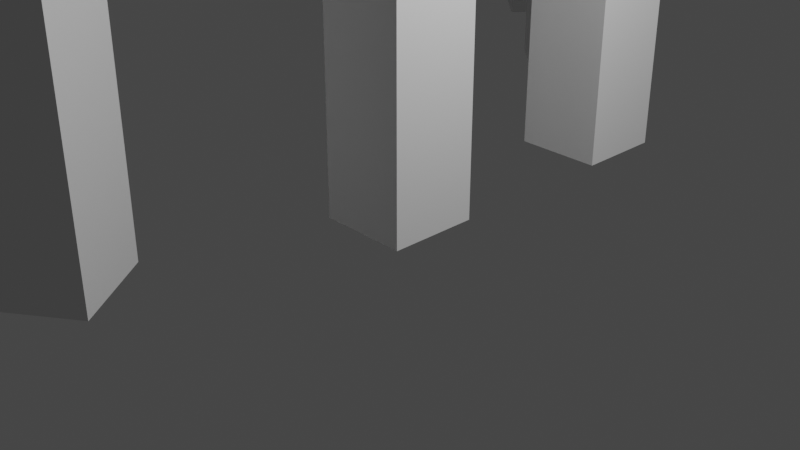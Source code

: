 # Source: Medium_Stone_Henge.blend  (saved by Blender 2.91.10; exported with 4.5.12 LTS)
import bpy
from mathutils import Matrix  # noqa: F401  (used for matrix-valued properties, if any)

bpy.ops.wm.read_factory_settings(use_empty=True)
scene = bpy.context.scene
scene.name = 'Scene'

# ---- collections
col_collection = bpy.data.collections.new('Collection'); scene.collection.children.link(col_collection)

# ---- world
world_world = bpy.data.worlds.new('World'); scene.world = world_world
world_world.use_nodes = True; world_world.node_tree.nodes.clear()
_N = world_world.node_tree.nodes; _L = world_world.node_tree.links
n0 = _N.new('ShaderNodeOutputWorld'); n0.name = 'World Output'; n0.location = (300, 300)
n1 = _N.new('ShaderNodeBackground'); n1.name = 'Background'; n1.location = (10, 300)
n1.inputs[0].default_value = (0.05088, 0.05088, 0.05088, 1.0)
_L.new(n1.outputs[0], n0.inputs[0])
n0.is_active_output = True
world_world.color = (0.05088, 0.05088, 0.05088)
world_world.use_sun_shadow = False
world_world.sun_shadow_jitter_overblur = 0.0

# ---- cameras
cam_camera = bpy.data.cameras.new('Camera')
cam_camera.clip_end = 100.0
cam_camera.ortho_scale = 7.314

# ---- lights
light_light = bpy.data.lights.new('Light', 'POINT')
light_light.transmission_factor = 0.0
light_light.energy = 1000.0
light_light.shadow_soft_size = 0.1
light_light.shadow_maximum_resolution = 0.006
light_light.use_absolute_resolution = True

# ---- meshes
me_cube_001 = bpy.data.meshes.new('Cube.001')
me_cube_001.from_pydata([(-0.5, -0.5, -2.0), (-0.5, -0.5, 2.0), (-0.5, 0.5, -2.0), (-0.5, 0.5, 2.0), (0.5, -0.5, -2.0), (0.5, -0.5, 2.0), (0.5, 0.5, -2.0), (0.5, 0.5, 2.0)], [], [(0, 1, 3, 2), (2, 3, 7, 6), (6, 7, 5, 4), (4, 5, 1, 0), (2, 6, 4, 0), (7, 3, 1, 5)])
_uv = me_cube_001.uv_layers.new(name='UVMap')
_uv.uv.foreach_set('vector', [0.375, 0.0, 0.625, 0.0, 0.625, 0.25, 0.375, 0.25, 0.375, 0.25, 0.625, 0.25, 0.625, 0.5, 0.375, 0.5, 0.375, 0.5, 0.625, 0.5, 0.625, 0.75, 0.375, 0.75, 0.375, 0.75, 0.625, 0.75, 0.625, 1.0, 0.375, 1.0, 0.125, 0.5, 0.375, 0.5, 0.375, 0.75, 0.125, 0.75, 0.625, 0.5, 0.875, 0.5, 0.875, 0.75, 0.625, 0.75])
me_cube_001.use_remesh_fix_poles = True
me_cube_001.use_remesh_preserve_attributes = False
me_cube_001.use_mirror_vertex_groups = False
me_cube_001.update()
me_cube_003 = bpy.data.meshes.new('Cube.003')
me_cube_003.from_pydata([(-0.5, -0.5, -2.0), (-0.5, -0.5, 2.0), (-0.5, 0.5, -2.0), (-0.5, 0.5, 2.0), (0.5, -0.5, -2.0), (0.5, -0.5, 2.0), (0.5, 0.5, -2.0), (0.5, 0.5, 2.0)], [], [(0, 1, 3, 2), (2, 3, 7, 6), (6, 7, 5, 4), (4, 5, 1, 0), (2, 6, 4, 0), (7, 3, 1, 5)])
_uv = me_cube_003.uv_layers.new(name='UVMap')
_uv.uv.foreach_set('vector', [0.375, 0.0, 0.625, 0.0, 0.625, 0.25, 0.375, 0.25, 0.375, 0.25, 0.625, 0.25, 0.625, 0.5, 0.375, 0.5, 0.375, 0.5, 0.625, 0.5, 0.625, 0.75, 0.375, 0.75, 0.375, 0.75, 0.625, 0.75, 0.625, 1.0, 0.375, 1.0, 0.125, 0.5, 0.375, 0.5, 0.375, 0.75, 0.125, 0.75, 0.625, 0.5, 0.875, 0.5, 0.875, 0.75, 0.625, 0.75])
me_cube_003.use_remesh_fix_poles = True
me_cube_003.use_remesh_preserve_attributes = False
me_cube_003.use_mirror_vertex_groups = False
me_cube_003.update()
me_cube_004 = bpy.data.meshes.new('Cube.004')
me_cube_004.from_pydata([(-0.5, 2.0, -0.5), (-0.5, -2.0, -0.5), (-0.5, 2.0, 0.5), (-0.5, -2.0, 0.5), (0.5, 2.0, -0.5), (0.5, -2.0, -0.5), (0.5, 2.0, 0.5), (0.5, -2.0, 0.5)], [], [(0, 1, 3, 2), (2, 3, 7, 6), (6, 7, 5, 4), (4, 5, 1, 0), (2, 6, 4, 0), (7, 3, 1, 5)])
_uv = me_cube_004.uv_layers.new(name='UVMap')
_uv.uv.foreach_set('vector', [0.375, 0.0, 0.625, 0.0, 0.625, 0.25, 0.375, 0.25, 0.375, 0.25, 0.625, 0.25, 0.625, 0.5, 0.375, 0.5, 0.375, 0.5, 0.625, 0.5, 0.625, 0.75, 0.375, 0.75, 0.375, 0.75, 0.625, 0.75, 0.625, 1.0, 0.375, 1.0, 0.125, 0.5, 0.375, 0.5, 0.375, 0.75, 0.125, 0.75, 0.625, 0.5, 0.875, 0.5, 0.875, 0.75, 0.625, 0.75])
me_cube_004.use_remesh_fix_poles = True
me_cube_004.use_remesh_preserve_attributes = False
me_cube_004.use_mirror_vertex_groups = False
me_cube_004.update()
me_cube_005 = bpy.data.meshes.new('Cube.005')
me_cube_005.from_pydata([(-0.5, -0.5, -2.0), (-0.5, -0.5, 2.0), (-0.5, 0.5, -2.0), (-0.5, 0.5, 2.0), (0.5, -0.5, -2.0), (0.5, -0.5, 2.0), (0.5, 0.5, -2.0), (0.5, 0.5, 2.0)], [], [(0, 1, 3, 2), (2, 3, 7, 6), (6, 7, 5, 4), (4, 5, 1, 0), (2, 6, 4, 0), (7, 3, 1, 5)])
_uv = me_cube_005.uv_layers.new(name='UVMap')
_uv.uv.foreach_set('vector', [0.375, 0.0, 0.625, 0.0, 0.625, 0.25, 0.375, 0.25, 0.375, 0.25, 0.625, 0.25, 0.625, 0.5, 0.375, 0.5, 0.375, 0.5, 0.625, 0.5, 0.625, 0.75, 0.375, 0.75, 0.375, 0.75, 0.625, 0.75, 0.625, 1.0, 0.375, 1.0, 0.125, 0.5, 0.375, 0.5, 0.375, 0.75, 0.125, 0.75, 0.625, 0.5, 0.875, 0.5, 0.875, 0.75, 0.625, 0.75])
me_cube_005.use_remesh_fix_poles = True
me_cube_005.use_remesh_preserve_attributes = False
me_cube_005.use_mirror_vertex_groups = False
me_cube_005.update()
me_cube_006 = bpy.data.meshes.new('Cube.006')
me_cube_006.from_pydata([(-0.5, -0.5, -2.0), (-0.5, -0.5, 2.0), (-0.5, 0.5, -2.0), (-0.5, 0.5, 2.0), (0.5, -0.5, -2.0), (0.5, -0.5, 2.0), (0.5, 0.5, -2.0), (0.5, 0.5, 2.0)], [], [(0, 1, 3, 2), (2, 3, 7, 6), (6, 7, 5, 4), (4, 5, 1, 0), (2, 6, 4, 0), (7, 3, 1, 5)])
_uv = me_cube_006.uv_layers.new(name='UVMap')
_uv.uv.foreach_set('vector', [0.375, 0.0, 0.625, 0.0, 0.625, 0.25, 0.375, 0.25, 0.375, 0.25, 0.625, 0.25, 0.625, 0.5, 0.375, 0.5, 0.375, 0.5, 0.625, 0.5, 0.625, 0.75, 0.375, 0.75, 0.375, 0.75, 0.625, 0.75, 0.625, 1.0, 0.375, 1.0, 0.125, 0.5, 0.375, 0.5, 0.375, 0.75, 0.125, 0.75, 0.625, 0.5, 0.875, 0.5, 0.875, 0.75, 0.625, 0.75])
me_cube_006.use_remesh_fix_poles = True
me_cube_006.use_remesh_preserve_attributes = False
me_cube_006.use_mirror_vertex_groups = False
me_cube_006.update()
me_cube_007 = bpy.data.meshes.new('Cube.007')
me_cube_007.from_pydata([(-0.5, 2.0, -0.5), (-0.5, -2.0, -0.5), (-0.5, 2.0, 0.5), (-0.5, -2.0, 0.5), (0.5, 2.0, -0.5), (0.5, -2.0, -0.5), (0.5, 2.0, 0.5), (0.5, -2.0, 0.5)], [], [(0, 1, 3, 2), (2, 3, 7, 6), (6, 7, 5, 4), (4, 5, 1, 0), (2, 6, 4, 0), (7, 3, 1, 5)])
_uv = me_cube_007.uv_layers.new(name='UVMap')
_uv.uv.foreach_set('vector', [0.375, 0.0, 0.625, 0.0, 0.625, 0.25, 0.375, 0.25, 0.375, 0.25, 0.625, 0.25, 0.625, 0.5, 0.375, 0.5, 0.375, 0.5, 0.625, 0.5, 0.625, 0.75, 0.375, 0.75, 0.375, 0.75, 0.625, 0.75, 0.625, 1.0, 0.375, 1.0, 0.125, 0.5, 0.375, 0.5, 0.375, 0.75, 0.125, 0.75, 0.625, 0.5, 0.875, 0.5, 0.875, 0.75, 0.625, 0.75])
me_cube_007.use_remesh_fix_poles = True
me_cube_007.use_remesh_preserve_attributes = False
me_cube_007.use_mirror_vertex_groups = False
me_cube_007.update()
me_cube_008 = bpy.data.meshes.new('Cube.008')
me_cube_008.from_pydata([(-0.5, -0.5, -2.0), (-0.5, -0.5, 2.0), (-0.5, 0.5, -2.0), (-0.5, 0.5, 2.0), (0.5, -0.5, -2.0), (0.5, -0.5, 2.0), (0.5, 0.5, -2.0), (0.5, 0.5, 2.0)], [], [(0, 1, 3, 2), (2, 3, 7, 6), (6, 7, 5, 4), (4, 5, 1, 0), (2, 6, 4, 0), (7, 3, 1, 5)])
_uv = me_cube_008.uv_layers.new(name='UVMap')
_uv.uv.foreach_set('vector', [0.375, 0.0, 0.625, 0.0, 0.625, 0.25, 0.375, 0.25, 0.375, 0.25, 0.625, 0.25, 0.625, 0.5, 0.375, 0.5, 0.375, 0.5, 0.625, 0.5, 0.625, 0.75, 0.375, 0.75, 0.375, 0.75, 0.625, 0.75, 0.625, 1.0, 0.375, 1.0, 0.125, 0.5, 0.375, 0.5, 0.375, 0.75, 0.125, 0.75, 0.625, 0.5, 0.875, 0.5, 0.875, 0.75, 0.625, 0.75])
me_cube_008.use_remesh_fix_poles = True
me_cube_008.use_remesh_preserve_attributes = False
me_cube_008.use_mirror_vertex_groups = False
me_cube_008.update()
me_cube_009 = bpy.data.meshes.new('Cube.009')
me_cube_009.from_pydata([(-0.5, -0.5, -2.0), (-0.5, -0.5, 2.0), (-0.5, 0.5, -2.0), (-0.5, 0.5, 2.0), (0.5, -0.5, -2.0), (0.5, -0.5, 2.0), (0.5, 0.5, -2.0), (0.5, 0.5, 2.0)], [], [(0, 1, 3, 2), (2, 3, 7, 6), (6, 7, 5, 4), (4, 5, 1, 0), (2, 6, 4, 0), (7, 3, 1, 5)])
_uv = me_cube_009.uv_layers.new(name='UVMap')
_uv.uv.foreach_set('vector', [0.375, 0.0, 0.625, 0.0, 0.625, 0.25, 0.375, 0.25, 0.375, 0.25, 0.625, 0.25, 0.625, 0.5, 0.375, 0.5, 0.375, 0.5, 0.625, 0.5, 0.625, 0.75, 0.375, 0.75, 0.375, 0.75, 0.625, 0.75, 0.625, 1.0, 0.375, 1.0, 0.125, 0.5, 0.375, 0.5, 0.375, 0.75, 0.125, 0.75, 0.625, 0.5, 0.875, 0.5, 0.875, 0.75, 0.625, 0.75])
me_cube_009.use_remesh_fix_poles = True
me_cube_009.use_remesh_preserve_attributes = False
me_cube_009.use_mirror_vertex_groups = False
me_cube_009.update()
me_cube_010 = bpy.data.meshes.new('Cube.010')
me_cube_010.from_pydata([(-0.5, 2.0, -0.5), (-0.5, -2.0, -0.5), (-0.5, 2.0, 0.5), (-0.5, -2.0, 0.5), (0.5, 2.0, -0.5), (0.5, -2.0, -0.5), (0.5, 2.0, 0.5), (0.5, -2.0, 0.5)], [], [(0, 1, 3, 2), (2, 3, 7, 6), (6, 7, 5, 4), (4, 5, 1, 0), (2, 6, 4, 0), (7, 3, 1, 5)])
_uv = me_cube_010.uv_layers.new(name='UVMap')
_uv.uv.foreach_set('vector', [0.375, 0.0, 0.625, 0.0, 0.625, 0.25, 0.375, 0.25, 0.375, 0.25, 0.625, 0.25, 0.625, 0.5, 0.375, 0.5, 0.375, 0.5, 0.625, 0.5, 0.625, 0.75, 0.375, 0.75, 0.375, 0.75, 0.625, 0.75, 0.625, 1.0, 0.375, 1.0, 0.125, 0.5, 0.375, 0.5, 0.375, 0.75, 0.125, 0.75, 0.625, 0.5, 0.875, 0.5, 0.875, 0.75, 0.625, 0.75])
me_cube_010.use_remesh_fix_poles = True
me_cube_010.use_remesh_preserve_attributes = False
me_cube_010.use_mirror_vertex_groups = False
me_cube_010.update()
me_cube_011 = bpy.data.meshes.new('Cube.011')
me_cube_011.from_pydata([(-0.5, -0.5, -2.0), (-0.5, -0.5, 2.0), (-0.5, 0.5, -2.0), (-0.5, 0.5, 2.0), (0.5, -0.5, -2.0), (0.5, -0.5, 2.0), (0.5, 0.5, -2.0), (0.5, 0.5, 2.0)], [], [(0, 1, 3, 2), (2, 3, 7, 6), (6, 7, 5, 4), (4, 5, 1, 0), (2, 6, 4, 0), (7, 3, 1, 5)])
_uv = me_cube_011.uv_layers.new(name='UVMap')
_uv.uv.foreach_set('vector', [0.375, 0.0, 0.625, 0.0, 0.625, 0.25, 0.375, 0.25, 0.375, 0.25, 0.625, 0.25, 0.625, 0.5, 0.375, 0.5, 0.375, 0.5, 0.625, 0.5, 0.625, 0.75, 0.375, 0.75, 0.375, 0.75, 0.625, 0.75, 0.625, 1.0, 0.375, 1.0, 0.125, 0.5, 0.375, 0.5, 0.375, 0.75, 0.125, 0.75, 0.625, 0.5, 0.875, 0.5, 0.875, 0.75, 0.625, 0.75])
me_cube_011.use_remesh_fix_poles = True
me_cube_011.use_remesh_preserve_attributes = False
me_cube_011.use_mirror_vertex_groups = False
me_cube_011.update()
me_cube_012 = bpy.data.meshes.new('Cube.012')
me_cube_012.from_pydata([(-0.5, -0.5, -2.0), (-0.5, -0.5, 2.0), (-0.5, 0.5, -2.0), (-0.5, 0.5, 2.0), (0.5, -0.5, -2.0), (0.5, -0.5, 2.0), (0.5, 0.5, -2.0), (0.5, 0.5, 2.0)], [], [(0, 1, 3, 2), (2, 3, 7, 6), (6, 7, 5, 4), (4, 5, 1, 0), (2, 6, 4, 0), (7, 3, 1, 5)])
_uv = me_cube_012.uv_layers.new(name='UVMap')
_uv.uv.foreach_set('vector', [0.375, 0.0, 0.625, 0.0, 0.625, 0.25, 0.375, 0.25, 0.375, 0.25, 0.625, 0.25, 0.625, 0.5, 0.375, 0.5, 0.375, 0.5, 0.625, 0.5, 0.625, 0.75, 0.375, 0.75, 0.375, 0.75, 0.625, 0.75, 0.625, 1.0, 0.375, 1.0, 0.125, 0.5, 0.375, 0.5, 0.375, 0.75, 0.125, 0.75, 0.625, 0.5, 0.875, 0.5, 0.875, 0.75, 0.625, 0.75])
me_cube_012.use_remesh_fix_poles = True
me_cube_012.use_remesh_preserve_attributes = False
me_cube_012.use_mirror_vertex_groups = False
me_cube_012.update()
me_cube_013 = bpy.data.meshes.new('Cube.013')
me_cube_013.from_pydata([(-0.5, 2.0, -0.5), (-0.5, -2.0, -0.5), (-0.5, 2.0, 0.5), (-0.5, -2.0, 0.5), (0.5, 2.0, -0.5), (0.5, -2.0, -0.5), (0.5, 2.0, 0.5), (0.5, -2.0, 0.5)], [], [(0, 1, 3, 2), (2, 3, 7, 6), (6, 7, 5, 4), (4, 5, 1, 0), (2, 6, 4, 0), (7, 3, 1, 5)])
_uv = me_cube_013.uv_layers.new(name='UVMap')
_uv.uv.foreach_set('vector', [0.375, 0.0, 0.625, 0.0, 0.625, 0.25, 0.375, 0.25, 0.375, 0.25, 0.625, 0.25, 0.625, 0.5, 0.375, 0.5, 0.375, 0.5, 0.625, 0.5, 0.625, 0.75, 0.375, 0.75, 0.375, 0.75, 0.625, 0.75, 0.625, 1.0, 0.375, 1.0, 0.125, 0.5, 0.375, 0.5, 0.375, 0.75, 0.125, 0.75, 0.625, 0.5, 0.875, 0.5, 0.875, 0.75, 0.625, 0.75])
me_cube_013.use_remesh_fix_poles = True
me_cube_013.use_remesh_preserve_attributes = False
me_cube_013.use_mirror_vertex_groups = False
me_cube_013.update()
me_cube_014 = bpy.data.meshes.new('Cube.014')
me_cube_014.from_pydata([(-0.5, -0.5, -2.0), (-0.5, -0.5, 2.0), (-0.5, 0.5, -2.0), (-0.5, 0.5, 2.0), (0.5, -0.5, -2.0), (0.5, -0.5, 2.0), (0.5, 0.5, -2.0), (0.5, 0.5, 2.0)], [], [(0, 1, 3, 2), (2, 3, 7, 6), (6, 7, 5, 4), (4, 5, 1, 0), (2, 6, 4, 0), (7, 3, 1, 5)])
_uv = me_cube_014.uv_layers.new(name='UVMap')
_uv.uv.foreach_set('vector', [0.375, 0.0, 0.625, 0.0, 0.625, 0.25, 0.375, 0.25, 0.375, 0.25, 0.625, 0.25, 0.625, 0.5, 0.375, 0.5, 0.375, 0.5, 0.625, 0.5, 0.625, 0.75, 0.375, 0.75, 0.375, 0.75, 0.625, 0.75, 0.625, 1.0, 0.375, 1.0, 0.125, 0.5, 0.375, 0.5, 0.375, 0.75, 0.125, 0.75, 0.625, 0.5, 0.875, 0.5, 0.875, 0.75, 0.625, 0.75])
me_cube_014.use_remesh_fix_poles = True
me_cube_014.use_remesh_preserve_attributes = False
me_cube_014.use_mirror_vertex_groups = False
me_cube_014.update()
me_cube_015 = bpy.data.meshes.new('Cube.015')
me_cube_015.from_pydata([(-0.5, -0.5, -2.0), (-0.5, -0.5, 2.0), (-0.5, 0.5, -2.0), (-0.5, 0.5, 2.0), (0.5, -0.5, -2.0), (0.5, -0.5, 2.0), (0.5, 0.5, -2.0), (0.5, 0.5, 2.0)], [], [(0, 1, 3, 2), (2, 3, 7, 6), (6, 7, 5, 4), (4, 5, 1, 0), (2, 6, 4, 0), (7, 3, 1, 5)])
_uv = me_cube_015.uv_layers.new(name='UVMap')
_uv.uv.foreach_set('vector', [0.375, 0.0, 0.625, 0.0, 0.625, 0.25, 0.375, 0.25, 0.375, 0.25, 0.625, 0.25, 0.625, 0.5, 0.375, 0.5, 0.375, 0.5, 0.625, 0.5, 0.625, 0.75, 0.375, 0.75, 0.375, 0.75, 0.625, 0.75, 0.625, 1.0, 0.375, 1.0, 0.125, 0.5, 0.375, 0.5, 0.375, 0.75, 0.125, 0.75, 0.625, 0.5, 0.875, 0.5, 0.875, 0.75, 0.625, 0.75])
me_cube_015.use_remesh_fix_poles = True
me_cube_015.use_remesh_preserve_attributes = False
me_cube_015.use_mirror_vertex_groups = False
me_cube_015.update()
me_cube_016 = bpy.data.meshes.new('Cube.016')
me_cube_016.from_pydata([(-0.5, 2.0, -0.5), (-0.5, -2.0, -0.5), (-0.5, 2.0, 0.5), (-0.5, -2.0, 0.5), (0.5, 2.0, -0.5), (0.5, -2.0, -0.5), (0.5, 2.0, 0.5), (0.5, -2.0, 0.5)], [], [(0, 1, 3, 2), (2, 3, 7, 6), (6, 7, 5, 4), (4, 5, 1, 0), (2, 6, 4, 0), (7, 3, 1, 5)])
_uv = me_cube_016.uv_layers.new(name='UVMap')
_uv.uv.foreach_set('vector', [0.375, 0.0, 0.625, 0.0, 0.625, 0.25, 0.375, 0.25, 0.375, 0.25, 0.625, 0.25, 0.625, 0.5, 0.375, 0.5, 0.375, 0.5, 0.625, 0.5, 0.625, 0.75, 0.375, 0.75, 0.375, 0.75, 0.625, 0.75, 0.625, 1.0, 0.375, 1.0, 0.125, 0.5, 0.375, 0.5, 0.375, 0.75, 0.125, 0.75, 0.625, 0.5, 0.875, 0.5, 0.875, 0.75, 0.625, 0.75])
me_cube_016.use_remesh_fix_poles = True
me_cube_016.use_remesh_preserve_attributes = False
me_cube_016.use_mirror_vertex_groups = False
me_cube_016.update()
me_cube_017 = bpy.data.meshes.new('Cube.017')
me_cube_017.from_pydata([(-0.5, -0.5, -2.0), (-0.5, -0.5, 2.0), (-0.5, 0.5, -2.0), (-0.5, 0.5, 2.0), (0.5, -0.5, -2.0), (0.5, -0.5, 2.0), (0.5, 0.5, -2.0), (0.5, 0.5, 2.0)], [], [(0, 1, 3, 2), (2, 3, 7, 6), (6, 7, 5, 4), (4, 5, 1, 0), (2, 6, 4, 0), (7, 3, 1, 5)])
_uv = me_cube_017.uv_layers.new(name='UVMap')
_uv.uv.foreach_set('vector', [0.375, 0.0, 0.625, 0.0, 0.625, 0.25, 0.375, 0.25, 0.375, 0.25, 0.625, 0.25, 0.625, 0.5, 0.375, 0.5, 0.375, 0.5, 0.625, 0.5, 0.625, 0.75, 0.375, 0.75, 0.375, 0.75, 0.625, 0.75, 0.625, 1.0, 0.375, 1.0, 0.125, 0.5, 0.375, 0.5, 0.375, 0.75, 0.125, 0.75, 0.625, 0.5, 0.875, 0.5, 0.875, 0.75, 0.625, 0.75])
me_cube_017.use_remesh_fix_poles = True
me_cube_017.use_remesh_preserve_attributes = False
me_cube_017.use_mirror_vertex_groups = False
me_cube_017.update()
me_cube_018 = bpy.data.meshes.new('Cube.018')
me_cube_018.from_pydata([(-0.5, -0.5, -2.0), (-0.5, -0.5, 2.0), (-0.5, 0.5, -2.0), (-0.5, 0.5, 2.0), (0.5, -0.5, -2.0), (0.5, -0.5, 2.0), (0.5, 0.5, -2.0), (0.5, 0.5, 2.0)], [], [(0, 1, 3, 2), (2, 3, 7, 6), (6, 7, 5, 4), (4, 5, 1, 0), (2, 6, 4, 0), (7, 3, 1, 5)])
_uv = me_cube_018.uv_layers.new(name='UVMap')
_uv.uv.foreach_set('vector', [0.375, 0.0, 0.625, 0.0, 0.625, 0.25, 0.375, 0.25, 0.375, 0.25, 0.625, 0.25, 0.625, 0.5, 0.375, 0.5, 0.375, 0.5, 0.625, 0.5, 0.625, 0.75, 0.375, 0.75, 0.375, 0.75, 0.625, 0.75, 0.625, 1.0, 0.375, 1.0, 0.125, 0.5, 0.375, 0.5, 0.375, 0.75, 0.125, 0.75, 0.625, 0.5, 0.875, 0.5, 0.875, 0.75, 0.625, 0.75])
me_cube_018.use_remesh_fix_poles = True
me_cube_018.use_remesh_preserve_attributes = False
me_cube_018.use_mirror_vertex_groups = False
me_cube_018.update()
me_cube_019 = bpy.data.meshes.new('Cube.019')
me_cube_019.from_pydata([(-0.5, 2.0, -0.5), (-0.5, -2.0, -0.5), (-0.5, 2.0, 0.5), (-0.5, -2.0, 0.5), (0.5, 2.0, -0.5), (0.5, -2.0, -0.5), (0.5, 2.0, 0.5), (0.5, -2.0, 0.5)], [], [(0, 1, 3, 2), (2, 3, 7, 6), (6, 7, 5, 4), (4, 5, 1, 0), (2, 6, 4, 0), (7, 3, 1, 5)])
_uv = me_cube_019.uv_layers.new(name='UVMap')
_uv.uv.foreach_set('vector', [0.375, 0.0, 0.625, 0.0, 0.625, 0.25, 0.375, 0.25, 0.375, 0.25, 0.625, 0.25, 0.625, 0.5, 0.375, 0.5, 0.375, 0.5, 0.625, 0.5, 0.625, 0.75, 0.375, 0.75, 0.375, 0.75, 0.625, 0.75, 0.625, 1.0, 0.375, 1.0, 0.125, 0.5, 0.375, 0.5, 0.375, 0.75, 0.125, 0.75, 0.625, 0.5, 0.875, 0.5, 0.875, 0.75, 0.625, 0.75])
me_cube_019.use_remesh_fix_poles = True
me_cube_019.use_remesh_preserve_attributes = False
me_cube_019.use_mirror_vertex_groups = False
me_cube_019.update()

# ---- objects
ob_light = bpy.data.objects.new('Light', light_light)
ob_camera = bpy.data.objects.new('Camera', cam_camera)
ob_cube = bpy.data.objects.new('Cube', me_cube_001)
ob_cube_001 = bpy.data.objects.new('Cube.001', me_cube_003)
ob_cube_002 = bpy.data.objects.new('Cube.002', me_cube_004)
ob_cube_003 = bpy.data.objects.new('Cube.003', me_cube_005)
ob_cube_004 = bpy.data.objects.new('Cube.004', me_cube_006)
ob_cube_005 = bpy.data.objects.new('Cube.005', me_cube_007)
ob_cube_006 = bpy.data.objects.new('Cube.006', me_cube_008)
ob_cube_007 = bpy.data.objects.new('Cube.007', me_cube_009)
ob_cube_008 = bpy.data.objects.new('Cube.008', me_cube_010)
ob_cube_009 = bpy.data.objects.new('Cube.009', me_cube_011)
ob_cube_010 = bpy.data.objects.new('Cube.010', me_cube_012)
ob_cube_011 = bpy.data.objects.new('Cube.011', me_cube_013)
ob_cube_012 = bpy.data.objects.new('Cube.012', me_cube_014)
ob_cube_013 = bpy.data.objects.new('Cube.013', me_cube_015)
ob_cube_014 = bpy.data.objects.new('Cube.014', me_cube_016)
ob_cube_015 = bpy.data.objects.new('Cube.015', me_cube_017)
ob_cube_016 = bpy.data.objects.new('Cube.016', me_cube_018)
ob_cube_017 = bpy.data.objects.new('Cube.017', me_cube_019)

# ---- transforms, parenting, visibility, modifiers, constraints
ob_light.location = (4.076, 1.005, 5.904)
ob_light.rotation_euler = (0.6325, 0.1337, 1.814)
ob_light.lock_rotations_4d = False
ob_light.empty_display_type = 'ARROWS'
ob_light.color = (0.0, 0.0, 0.0, 0.0)
ob_light.lineart.crease_threshold = 0.0
ob_camera.location = (7.359, -6.926, 4.958)
ob_camera.rotation_euler = (1.109, 0.0, 0.8149)
ob_camera.lock_rotations_4d = False
ob_camera.empty_display_type = 'ARROWS'
ob_camera.color = (0.0, 0.0, 0.0, 0.0)
ob_camera.display_type = 'WIRE'
ob_camera.lineart.crease_threshold = 0.0
ob_cube.location = (0.0, 0.0, 2.0)
ob_cube.lineart.crease_threshold = 0.0
ob_cube_001.location = (0.0, 3.0, 2.0)
ob_cube_001.lineart.crease_threshold = 0.0
ob_cube_002.location = (0.0, 1.5, 4.5)
ob_cube_002.scale = (1.299, 1.299, 1.299)
ob_cube_002.lineart.crease_threshold = 0.0
ob_cube_003.location = (-2.136, 5.223, 2.0)
ob_cube_003.rotation_euler = (0.0, -0.0, 0.8181)
ob_cube_003.lineart.crease_threshold = 0.0
ob_cube_004.location = (-4.325, 7.274, 2.0)
ob_cube_004.rotation_euler = (0.0, -0.0, 0.8181)
ob_cube_004.lineart.crease_threshold = 0.0
ob_cube_005.location = (-3.231, 6.249, 4.5)
ob_cube_005.rotation_euler = (0.0, -0.0, 0.8181)
ob_cube_005.scale = (1.299, 1.299, 1.299)
ob_cube_005.lineart.crease_threshold = 0.0
ob_cube_006.location = (-8.4, 7.72, 2.0)
ob_cube_006.rotation_euler = (0.0, -0.0, 2.051)
ob_cube_006.lineart.crease_threshold = 0.0
ob_cube_007.location = (-11.06, 6.334, 2.0)
ob_cube_007.rotation_euler = (0.0, -0.0, 2.051)
ob_cube_007.lineart.crease_threshold = 0.0
ob_cube_008.location = (-9.731, 7.027, 4.5)
ob_cube_008.rotation_euler = (0.0, -0.0, 2.051)
ob_cube_008.scale = (1.205, 1.205, 1.205)
ob_cube_008.lineart.crease_threshold = 0.0
ob_cube_009.location = (-13.72, 1.764, 2.0)
ob_cube_009.rotation_euler = (-0.12, 0.02469, -2.938)
ob_cube_009.lineart.crease_threshold = 0.0
ob_cube_010.location = (-13.28, -1.203, 2.0)
ob_cube_010.rotation_euler = (0.07665, -0.01211, -3.03)
ob_cube_010.lineart.crease_threshold = 0.0
ob_cube_011.location = (-13.5, 0.2805, 4.5)
ob_cube_011.rotation_euler = (0.05395, -0.008823, -3.019)
ob_cube_011.scale = (1.205, 1.205, 1.205)
ob_cube_011.lineart.crease_threshold = 0.0
ob_cube_012.location = (-10.84, -3.087, 2.0)
ob_cube_012.rotation_euler = (0.0, -0.0, -2.175)
ob_cube_012.lineart.crease_threshold = 0.0
ob_cube_013.location = (-8.367, -4.792, 2.0)
ob_cube_013.rotation_euler = (0.0, -0.0, -2.175)
ob_cube_013.lineart.crease_threshold = 0.0
ob_cube_014.location = (-9.601, -3.94, 4.5)
ob_cube_014.rotation_euler = (0.0, -0.0, -2.175)
ob_cube_014.scale = (1.205, 1.205, 1.205)
ob_cube_014.lineart.crease_threshold = 0.0
ob_cube_015.location = (-4.271, -4.632, 2.0)
ob_cube_015.rotation_euler = (0.0, -0.0, -0.9428)
ob_cube_015.lineart.crease_threshold = 0.0
ob_cube_016.location = (-1.844, -2.87, 2.0)
ob_cube_016.rotation_euler = (0.0, -0.0, -0.9428)
ob_cube_016.scale = (1.174, 1.205, 1.205)
ob_cube_016.lineart.crease_threshold = 0.0
ob_cube_017.location = (-3.058, -3.751, 4.5)
ob_cube_017.rotation_euler = (0.0, -0.0, -0.9428)
ob_cube_017.scale = (1.205, 1.205, 1.205)
ob_cube_017.lineart.crease_threshold = 0.0

# ---- collection membership
col_collection.objects.link(ob_light)
col_collection.objects.link(ob_camera)
col_collection.objects.link(ob_cube)
col_collection.objects.link(ob_cube_001)
col_collection.objects.link(ob_cube_002)
col_collection.objects.link(ob_cube_003)
col_collection.objects.link(ob_cube_004)
col_collection.objects.link(ob_cube_005)
col_collection.objects.link(ob_cube_006)
col_collection.objects.link(ob_cube_007)
col_collection.objects.link(ob_cube_008)
col_collection.objects.link(ob_cube_009)
col_collection.objects.link(ob_cube_010)
col_collection.objects.link(ob_cube_011)
col_collection.objects.link(ob_cube_012)
col_collection.objects.link(ob_cube_013)
col_collection.objects.link(ob_cube_014)
col_collection.objects.link(ob_cube_015)
col_collection.objects.link(ob_cube_016)
col_collection.objects.link(ob_cube_017)

# ---- scene / render settings (as saved in the file)
scene.camera = ob_camera
scene.frame_start = 1; scene.frame_end = 250; scene.frame_set(9)
scene.render.engine = 'BLENDER_EEVEE_NEXT'
scene.cycles.use_denoising = False
scene.cycles.samples = 128
scene.cycles.sampling_pattern = 'TABULATED_SOBOL'
scene.cycles.use_adaptive_sampling = False
scene.cycles.use_light_tree = False
scene.view_settings.view_transform = 'Filmic'
bpy.context.view_layer.update()
